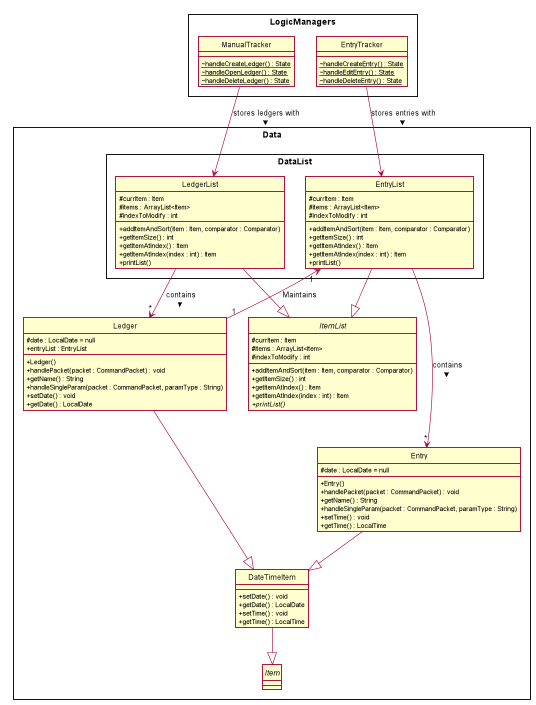

The diagram above was rendered by PlantUML. Its source (embedded in the PNG):
@startuml
hide circle
skinparam classAttributeIconSize 0
skinparam BoxPadding 50
skinparam shadowing false


skinparam package<<Layout>> {
  borderColor Transparent
  backgroundColor Transparent
  fontColor Transparent
  stereotypeFontColor Transparent
}


rectangle Data {
    class DateTimeItem {
        + setDate() : void
        + getDate() : LocalDate
        + setTime() : void
        + getTime() : LocalTime
    }

    abstract class Item {
    }

    abstract class ItemList {
        # currItem : Item
        # items : ArrayList<Item>
        # indexToModify : int

        + addItemAndSort(item : Item, comparator : Comparator)
        + getItemSize() : int
        + getItemAtIndex() : Item
        + getItemAtIndex(index : int) : Item
        + {abstract} printList()
    }
    rectangle DataList {
        class LedgerList {
            # currItem : Item
            # items : ArrayList<Item>
            # indexToModify : int

            + addItemAndSort(item : Item, comparator : Comparator)
            + getItemSize() : int
            + getItemAtIndex() : Item
            + getItemAtIndex(index : int) : Item
            + printList()
        }

        class EntryList {
            # currItem : Item
            # items : ArrayList<Item>
            # indexToModify : int

            + addItemAndSort(item : Item, comparator : Comparator)
            + getItemSize() : int
            + getItemAtIndex() : Item
            + getItemAtIndex(index : int) : Item
            + printList()
        }
    }

    class Ledger {
        # date : LocalDate = null
        + entryList : EntryList
        + Ledger()
        + handlePacket(packet : CommandPacket) : void
        + getName() : String
        + handleSingleParam(packet : CommandPacket, paramType : String)
        + setDate() : void
        + getDate() : LocalDate
    }

    class Entry {
        # date : LocalDate = null
        + Entry()
        + handlePacket(packet : CommandPacket) : void
        + getName() : String
        + handleSingleParam(packet : CommandPacket, paramType : String)
        + setTime() : void
        + getTime() : LocalTime
    }


    DateTimeItem --|> Item
    Ledger --|> DateTimeItem
    Entry --|> DateTimeItem
    LedgerList --|> ItemList
    EntryList --|> ItemList
    Ledger "1" --> "1" EntryList : Maintains
    LedgerList --> "*" Ledger : contains >
    EntryList ---> "*" Entry : contains >
    EntryList -[hidden]- Entry

}

rectangle LogicManagers {
    class ManualTracker {
        ~ {static} handleCreateLedger() : State
        ~ {static} handleOpenLedger() : State
        ~ {static} handleDeleteLedger() : State
    }

    class EntryTracker {
        ~ {static} handleCreateEntry() : State
        ~ {static} handleEditEntry() : State
        ~ {static} handleDeleteEntry() : State
    }

    EntryTracker --> EntryList : stores entries with >
    ManualTracker --> LedgerList : stores ledgers with >
}

@enduml